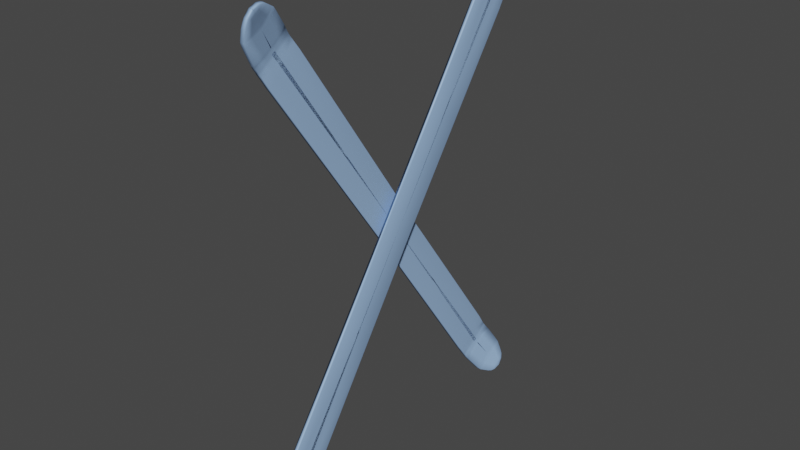 # Source: ski.blend  (saved by Blender 3.4.6; exported with 4.5.12 LTS)
import bpy
from mathutils import Matrix  # noqa: F401  (used for matrix-valued properties, if any)

bpy.ops.wm.read_factory_settings(use_empty=True)
scene = bpy.context.scene
scene.name = 'Scene'

# ---- collections
col_collection = bpy.data.collections.new('Collection'); scene.collection.children.link(col_collection)

# ---- materials (node trees are filled in below, after node groups)
mat_material_001 = bpy.data.materials.new('Material.001')
mat_material_001.use_transparent_shadow = False

# ---- material node trees
mat_material_001.use_nodes = True; mat_material_001.node_tree.nodes.clear()
_N = mat_material_001.node_tree.nodes; _L = mat_material_001.node_tree.links
n0 = _N.new('ShaderNodeBsdfPrincipled'); n0.name = 'Principled BSDF'; n0.location = (10, 300)
n0.distribution = 'GGX'
n0.subsurface_method = 'BURLEY'
n0.inputs[0].default_value = (0.3201, 0.4996, 0.8, 1.0)
n0.inputs[3].default_value = 1.45
n0.inputs[27].default_value = (0.0, 0.0, 0.0, 1.0)
n0.inputs[28].default_value = 1.0
n1 = _N.new('ShaderNodeOutputMaterial'); n1.name = 'Material Output'; n1.location = (300, 300)
_L.new(n0.outputs[0], n1.inputs[0])
n1.is_active_output = True

# ---- world
world_world = bpy.data.worlds.new('World'); scene.world = world_world
world_world.use_nodes = True; world_world.node_tree.nodes.clear()
_N = world_world.node_tree.nodes; _L = world_world.node_tree.links
n0 = _N.new('ShaderNodeOutputWorld'); n0.name = 'World Output'; n0.location = (300, 300)
n1 = _N.new('ShaderNodeBackground'); n1.name = 'Background'; n1.location = (10, 300)
n1.inputs[0].default_value = (0.05088, 0.05088, 0.05088, 1.0)
_L.new(n1.outputs[0], n0.inputs[0])
n0.is_active_output = True
world_world.color = (0.05088, 0.05088, 0.05088)
world_world.use_sun_shadow = False
world_world.sun_shadow_jitter_overblur = 0.0

# ---- meshes
me_cube = bpy.data.meshes.new('Cube')
me_cube.from_pydata([(-1.631, -0.385, 2.937), (-1.624, -0.385, 4.096), (0.0, -1.0, -0.6023), (0.0, -1.0, 0.6023), (-1.243, -1.069, 0.7123), (-1.243, -1.069, -0.4924), (-1.374, -1.057, 0.8308), (-1.374, -1.057, -0.3739), (-1.589, -0.7039, 3.53), (-1.596, -0.7039, 2.37), (-1.643, -0.002454, 3.103), (-1.636, -0.002454, 4.262), (0.0, -2.98e-08, 0.6023), (0.0, -2.98e-08, -0.6023), (-1.244, 0.09371, -0.4924), (-1.244, 0.09371, 0.7123), (-1.367, 0.1099, -0.3739), (-1.367, 0.1099, 0.8308), (-1.597, 0.1178, 2.384), (-1.59, 0.1178, 3.543), (-1.407, -1.055, 0.04815), (-1.407, -1.055, 1.253), (-1.401, -0.01865, 1.253), (-1.401, -0.01865, 0.04815), (-1.33, -1.047, -0.596), (-1.33, -1.047, 0.6087), (-1.331, 0.1018, 0.6087), (-1.331, 0.1018, -0.596), (-1.637, -0.1937, 3.02), (-1.627, -0.385, 3.517), (-1.607, -0.5842, 3.85), (-1.291, -1.053, -0.5225), (-1.244, -0.4875, -0.4924), (-1.244, -0.4875, 0.7123), (-1.243, -1.069, 0.11), (-1.348, -1.044, 0.7197), (-1.39, -1.056, -0.184), (-1.366, -0.4262, -0.3739), (-1.366, -0.4262, 0.8308), (-1.374, -1.057, 0.2284), (-1.535, -0.9654, 2.529), (-1.613, -0.5842, 2.69), (-1.596, -0.2931, 2.377), (-1.589, -0.2931, 3.536), (-1.592, -0.7039, 2.95), (-1.63, -0.1937, 4.179), (-1.384, -0.02061, 1.021), (-1.62, 0.05767, 2.78), (-1.292, 0.09777, 0.6822), (-1.534, 0.002248, 1.383), (-1.349, 0.1059, -0.4849), (-1.613, 0.05767, 3.939), (-1.639, -0.002454, 3.682), (-1.541, -0.9654, 1.37), (-1.39, -1.056, 1.021), (-1.528, 0.002248, 2.542), (-1.384, -0.02061, -0.184), (-1.407, -1.055, 0.6505), (-1.4, -0.4922, 1.253), (-1.4, -0.4922, 0.04815), (-1.348, -1.044, -0.4849), (-1.291, -1.053, 0.6822), (-1.349, 0.1059, 0.7197), (-1.292, 0.09777, -0.5225), (-1.33, -1.047, 0.006353), (-1.331, -0.4569, 0.6087), (-1.331, -0.4569, -0.596), (-1.349, -0.4415, -0.4849), (-1.292, -0.4722, 0.6822), (-1.291, -1.053, 0.07986), (-1.542, -0.5062, 1.377), (-1.383, -0.5255, 1.021), (-1.39, -1.056, 0.4183), (-1.633, -0.1937, 3.599), (-1.538, -0.9654, 1.95), (-1.535, -0.5062, 2.536), (-1.616, -0.2434, 2.735), (-1.348, -1.044, 0.1174), (-1.349, -0.4415, 0.7197), (-1.383, -0.5255, -0.184), (-1.292, -0.4722, -0.5225), (-1.61, -0.2434, 3.894), (-1.61, -0.5842, 3.27), (-0.73, 0.04685, -0.6023), (-1.516, -1.001, 1.034), (-1.506, 0.001264, 2.222), (-1.513, -1.001, 2.216), (-1.51, 0.001264, 1.04), (-1.517, -0.5229, 1.037), (-1.515, -1.001, 1.625), (-1.514, -0.5229, 2.219), (-0.6215, -1.034, 0.6573), (-0.622, 0.04685, 0.6573)], [], [(82, 30, 1, 29), (81, 45, 1, 30), (14, 83, 13, 2, 5, 32), (80, 32, 5, 31), (12, 92, 15, 33, 4, 91, 3), (2, 3, 91, 4, 34, 5), (79, 37, 7, 36), (78, 38, 6, 35), (77, 35, 6, 39), (76, 42, 9, 41), (75, 43, 8, 40), (74, 40, 8, 44), (73, 45, 11, 52), (72, 54, 21, 57), (71, 58, 21, 54), (88, 59, 20, 84), (69, 61, 25, 64), (68, 65, 25, 61), (67, 66, 24, 60), (37, 67, 60, 7), (16, 50, 67, 37), (50, 27, 66, 67), (33, 68, 61, 4), (15, 48, 68, 33), (48, 26, 65, 68), (31, 69, 64, 24), (5, 34, 69, 31), (34, 4, 61, 69), (42, 70, 53, 9), (18, 49, 70, 42), (87, 23, 59, 88), (38, 71, 54, 6), (17, 46, 71, 38), (46, 22, 58, 71), (36, 72, 57, 20), (7, 39, 72, 36), (39, 6, 54, 72), (28, 73, 52, 10), (0, 29, 73, 28), (29, 1, 45, 73), (53, 74, 44, 9), (84, 89, 74, 53), (89, 86, 40, 74), (90, 75, 40, 86), (85, 55, 75, 90), (55, 19, 43, 75), (28, 76, 41, 0), (10, 47, 76, 28), (47, 18, 42, 76), (60, 77, 39, 7), (24, 64, 77, 60), (64, 25, 35, 77), (65, 78, 35, 25), (26, 62, 78, 65), (62, 17, 38, 78), (59, 79, 36, 20), (23, 56, 79, 59), (56, 16, 37, 79), (66, 80, 31, 24), (27, 63, 80, 66), (63, 14, 32, 80), (43, 81, 30, 8), (19, 51, 81, 43), (51, 11, 45, 81), (41, 82, 29, 0), (9, 44, 82, 41), (44, 8, 30, 82), (22, 85, 90, 58), (58, 90, 86, 21), (57, 21, 86, 89), (20, 57, 89, 84), (49, 87, 88, 70), (70, 88, 84, 53)])
me_cube.polygons.foreach_set('use_smooth', [True] * 73)
_uv = me_cube.uv_layers.new(name='UVMap')
_uv.uv.foreach_set('vector', [0.5, 0.9973, 0.625, 0.9973, 0.625, 1.0, 0.5, 1.0, 0.8723, 0.6875, 0.875, 0.6875, 0.875, 0.75, 0.8723, 0.75, 0.1408, 0.625, 0.1954, 0.625, 0.25, 0.625, 0.25, 0.75, 0.1408, 0.75, 0.1408, 0.6875, 0.1395, 0.6875, 0.1408, 0.6875, 0.1408, 0.75, 0.1395, 0.75, 0.75, 0.625, 0.8046, 0.625, 0.8592, 0.625, 0.8592, 0.6875, 0.8592, 0.75, 0.8046, 0.75, 0.75, 0.75, 0.375, 0.875, 0.625, 0.875, 0.625, 0.9296, 0.625, 0.9842, 0.5, 0.9842, 0.375, 0.9842, 0.1342, 0.6875, 0.1355, 0.6875, 0.1355, 0.75, 0.1342, 0.75, 0.8632, 0.6875, 0.8645, 0.6875, 0.8645, 0.75, 0.8632, 0.75, 0.5, 0.9882, 0.625, 0.9882, 0.625, 0.9895, 0.5, 0.9895, 0.1277, 0.6875, 0.1304, 0.6875, 0.1304, 0.75, 0.1277, 0.75, 0.8683, 0.6875, 0.8696, 0.6875, 0.8696, 0.75, 0.8683, 0.75, 0.5, 0.9933, 0.625, 0.9933, 0.625, 0.9946, 0.5, 0.9946, 0.5, 0.0625, 0.625, 0.0625, 0.625, 0.125, 0.5, 0.125, 0.5, 0.9908, 0.625, 0.9908, 0.625, 0.992, 0.5, 0.992, 0.8658, 0.6875, 0.867, 0.6875, 0.867, 0.75, 0.8658, 0.75, 0.1323, 0.6875, 0.133, 0.6875, 0.133, 0.75, 0.1323, 0.75, 0.5, 0.9855, 0.625, 0.9855, 0.625, 0.9869, 0.5, 0.9869, 0.8605, 0.6875, 0.8619, 0.6875, 0.8619, 0.75, 0.8605, 0.75, 0.1368, 0.6875, 0.1381, 0.6875, 0.1381, 0.75, 0.1368, 0.75, 0.1355, 0.6875, 0.1368, 0.6875, 0.1368, 0.75, 0.1355, 0.75, 0.1355, 0.625, 0.1368, 0.625, 0.1368, 0.6875, 0.1355, 0.6875, 0.1368, 0.625, 0.1381, 0.625, 0.1381, 0.6875, 0.1368, 0.6875, 0.8592, 0.6875, 0.8605, 0.6875, 0.8605, 0.75, 0.8592, 0.75, 0.8592, 0.625, 0.8605, 0.625, 0.8605, 0.6875, 0.8592, 0.6875, 0.8605, 0.625, 0.8619, 0.625, 0.8619, 0.6875, 0.8605, 0.6875, 0.375, 0.9855, 0.5, 0.9855, 0.5, 0.9869, 0.375, 0.9869, 0.375, 0.9842, 0.5, 0.9842, 0.5, 0.9855, 0.375, 0.9855, 0.5, 0.9842, 0.625, 0.9842, 0.625, 0.9855, 0.5, 0.9855, 0.1304, 0.6875, 0.1317, 0.6875, 0.1317, 0.75, 0.1304, 0.75, 0.1304, 0.625, 0.1317, 0.625, 0.1317, 0.6875, 0.1304, 0.6875, 0.1323, 0.625, 0.133, 0.625, 0.133, 0.6875, 0.1323, 0.6875, 0.8645, 0.6875, 0.8658, 0.6875, 0.8658, 0.75, 0.8645, 0.75, 0.8645, 0.625, 0.8658, 0.625, 0.8658, 0.6875, 0.8645, 0.6875, 0.8658, 0.625, 0.867, 0.625, 0.867, 0.6875, 0.8658, 0.6875, 0.375, 0.9908, 0.5, 0.9908, 0.5, 0.992, 0.375, 0.992, 0.375, 0.9895, 0.5, 0.9895, 0.5, 0.9908, 0.375, 0.9908, 0.5, 0.9895, 0.625, 0.9895, 0.625, 0.9908, 0.5, 0.9908, 0.375, 0.0625, 0.5, 0.0625, 0.5, 0.125, 0.375, 0.125, 0.375, 0.0, 0.5, 0.0, 0.5, 0.0625, 0.375, 0.0625, 0.5, 0.0, 0.625, 0.0, 0.625, 0.0625, 0.5, 0.0625, 0.375, 0.9933, 0.5, 0.9933, 0.5, 0.9946, 0.375, 0.9946, 0.375, 0.9927, 0.5, 0.9927, 0.5, 0.9933, 0.375, 0.9933, 0.5, 0.9927, 0.625, 0.9927, 0.625, 0.9933, 0.5, 0.9933, 0.8677, 0.6875, 0.8683, 0.6875, 0.8683, 0.75, 0.8677, 0.75, 0.8677, 0.625, 0.8683, 0.625, 0.8683, 0.6875, 0.8677, 0.6875, 0.8683, 0.625, 0.8696, 0.625, 0.8696, 0.6875, 0.8683, 0.6875, 0.125, 0.6875, 0.1277, 0.6875, 0.1277, 0.75, 0.125, 0.75, 0.125, 0.625, 0.1277, 0.625, 0.1277, 0.6875, 0.125, 0.6875, 0.1277, 0.625, 0.1304, 0.625, 0.1304, 0.6875, 0.1277, 0.6875, 0.375, 0.9882, 0.5, 0.9882, 0.5, 0.9895, 0.375, 0.9895, 0.375, 0.9869, 0.5, 0.9869, 0.5, 0.9882, 0.375, 0.9882, 0.5, 0.9869, 0.625, 0.9869, 0.625, 0.9882, 0.5, 0.9882, 0.8619, 0.6875, 0.8632, 0.6875, 0.8632, 0.75, 0.8619, 0.75, 0.8619, 0.625, 0.8632, 0.625, 0.8632, 0.6875, 0.8619, 0.6875, 0.8632, 0.625, 0.8645, 0.625, 0.8645, 0.6875, 0.8632, 0.6875, 0.133, 0.6875, 0.1342, 0.6875, 0.1342, 0.75, 0.133, 0.75, 0.133, 0.625, 0.1342, 0.625, 0.1342, 0.6875, 0.133, 0.6875, 0.1342, 0.625, 0.1355, 0.625, 0.1355, 0.6875, 0.1342, 0.6875, 0.1381, 0.6875, 0.1395, 0.6875, 0.1395, 0.75, 0.1381, 0.75, 0.1381, 0.625, 0.1395, 0.625, 0.1395, 0.6875, 0.1381, 0.6875, 0.1395, 0.625, 0.1408, 0.625, 0.1408, 0.6875, 0.1395, 0.6875, 0.8696, 0.6875, 0.8723, 0.6875, 0.8723, 0.75, 0.8696, 0.75, 0.8696, 0.625, 0.8723, 0.625, 0.8723, 0.6875, 0.8696, 0.6875, 0.8723, 0.625, 0.875, 0.625, 0.875, 0.6875, 0.8723, 0.6875, 0.375, 0.9973, 0.5, 0.9973, 0.5, 1.0, 0.375, 1.0, 0.375, 0.9946, 0.5, 0.9946, 0.5, 0.9973, 0.375, 0.9973, 0.5, 0.9946, 0.625, 0.9946, 0.625, 0.9973, 0.5, 0.9973, 0.867, 0.625, 0.8677, 0.625, 0.8677, 0.6875, 0.867, 0.6875, 0.867, 0.6875, 0.8677, 0.6875, 0.8677, 0.75, 0.867, 0.75, 0.5, 0.992, 0.625, 0.992, 0.625, 0.9927, 0.5, 0.9927, 0.375, 0.992, 0.5, 0.992, 0.5, 0.9927, 0.375, 0.9927, 0.1317, 0.625, 0.1323, 0.625, 0.1323, 0.6875, 0.1317, 0.6875, 0.1317, 0.6875, 0.1323, 0.6875, 0.1323, 0.75, 0.1317, 0.75])
me_cube.materials.append(mat_material_001)
me_cube.materials.append(None)
me_cube.use_remesh_fix_poles = True
me_cube.use_remesh_preserve_attributes = False
me_cube.update()
me_cube_001 = bpy.data.meshes.new('Cube.001')
me_cube_001.from_pydata([(-1.631, -0.385, 2.937), (-1.624, -0.385, 4.096), (0.0, -1.0, -0.6023), (0.0, -1.0, 0.6023), (-1.243, -1.069, 0.7123), (-1.243, -1.069, -0.4924), (-1.374, -1.057, 0.8308), (-1.374, -1.057, -0.3739), (-1.589, -0.7039, 3.53), (-1.596, -0.7039, 2.37), (-1.643, -0.002454, 3.103), (-1.636, -0.002454, 4.262), (0.0, -2.98e-08, 0.6023), (0.0, -2.98e-08, -0.6023), (-1.244, 0.09371, -0.4924), (-1.244, 0.09371, 0.7123), (-1.367, 0.1099, -0.3739), (-1.367, 0.1099, 0.8308), (-1.597, 0.1178, 2.384), (-1.59, 0.1178, 3.543), (-1.407, -1.055, 0.04815), (-1.407, -1.055, 1.253), (-1.401, -0.01865, 1.253), (-1.401, -0.01865, 0.04815), (-1.33, -1.047, -0.596), (-1.33, -1.047, 0.6087), (-1.331, 0.1018, 0.6087), (-1.331, 0.1018, -0.596), (-1.637, -0.1937, 3.02), (-1.627, -0.385, 3.517), (-1.607, -0.5842, 3.85), (-1.291, -1.053, -0.5225), (-1.244, -0.4875, -0.4924), (-1.244, -0.4875, 0.7123), (-1.243, -1.069, 0.11), (-1.348, -1.044, 0.7197), (-1.39, -1.056, -0.184), (-1.366, -0.4262, -0.3739), (-1.366, -0.4262, 0.8308), (-1.374, -1.057, 0.2284), (-1.535, -0.9654, 2.529), (-1.613, -0.5842, 2.69), (-1.596, -0.2931, 2.377), (-1.589, -0.2931, 3.536), (-1.592, -0.7039, 2.95), (-1.63, -0.1937, 4.179), (-1.384, -0.02061, 1.021), (-1.62, 0.05767, 2.78), (-1.292, 0.09777, 0.6822), (-1.534, 0.002248, 1.383), (-1.349, 0.1059, -0.4849), (-1.613, 0.05767, 3.939), (-1.639, -0.002454, 3.682), (-1.541, -0.9654, 1.37), (-1.39, -1.056, 1.021), (-1.528, 0.002248, 2.542), (-1.384, -0.02061, -0.184), (-1.407, -1.055, 0.6505), (-1.4, -0.4922, 1.253), (-1.4, -0.4922, 0.04815), (-1.348, -1.044, -0.4849), (-1.291, -1.053, 0.6822), (-1.349, 0.1059, 0.7197), (-1.292, 0.09777, -0.5225), (-1.33, -1.047, 0.006353), (-1.331, -0.4569, 0.6087), (-1.331, -0.4569, -0.596), (-1.349, -0.4415, -0.4849), (-1.292, -0.4722, 0.6822), (-1.291, -1.053, 0.07986), (-1.542, -0.5062, 1.377), (-1.383, -0.5255, 1.021), (-1.39, -1.056, 0.4183), (-1.633, -0.1937, 3.599), (-1.538, -0.9654, 1.95), (-1.535, -0.5062, 2.536), (-1.616, -0.2434, 2.735), (-1.348, -1.044, 0.1174), (-1.349, -0.4415, 0.7197), (-1.383, -0.5255, -0.184), (-1.292, -0.4722, -0.5225), (-1.61, -0.2434, 3.894), (-1.61, -0.5842, 3.27), (-0.73, 0.04685, -0.6023), (-1.516, -1.001, 1.034), (-1.506, 0.001264, 2.222), (-1.513, -1.001, 2.216), (-1.51, 0.001264, 1.04), (-1.517, -0.5229, 1.037), (-1.515, -1.001, 1.625), (-1.514, -0.5229, 2.219), (-0.6215, -1.034, 0.6573), (-0.622, 0.04685, 0.6573)], [], [(82, 30, 1, 29), (81, 45, 1, 30), (14, 83, 13, 2, 5, 32), (80, 32, 5, 31), (12, 92, 15, 33, 4, 91, 3), (2, 3, 91, 4, 34, 5), (79, 37, 7, 36), (78, 38, 6, 35), (77, 35, 6, 39), (76, 42, 9, 41), (75, 43, 8, 40), (74, 40, 8, 44), (73, 45, 11, 52), (72, 54, 21, 57), (71, 58, 21, 54), (88, 59, 20, 84), (69, 61, 25, 64), (68, 65, 25, 61), (67, 66, 24, 60), (37, 67, 60, 7), (16, 50, 67, 37), (50, 27, 66, 67), (33, 68, 61, 4), (15, 48, 68, 33), (48, 26, 65, 68), (31, 69, 64, 24), (5, 34, 69, 31), (34, 4, 61, 69), (42, 70, 53, 9), (18, 49, 70, 42), (87, 23, 59, 88), (38, 71, 54, 6), (17, 46, 71, 38), (46, 22, 58, 71), (36, 72, 57, 20), (7, 39, 72, 36), (39, 6, 54, 72), (28, 73, 52, 10), (0, 29, 73, 28), (29, 1, 45, 73), (53, 74, 44, 9), (84, 89, 74, 53), (89, 86, 40, 74), (90, 75, 40, 86), (85, 55, 75, 90), (55, 19, 43, 75), (28, 76, 41, 0), (10, 47, 76, 28), (47, 18, 42, 76), (60, 77, 39, 7), (24, 64, 77, 60), (64, 25, 35, 77), (65, 78, 35, 25), (26, 62, 78, 65), (62, 17, 38, 78), (59, 79, 36, 20), (23, 56, 79, 59), (56, 16, 37, 79), (66, 80, 31, 24), (27, 63, 80, 66), (63, 14, 32, 80), (43, 81, 30, 8), (19, 51, 81, 43), (51, 11, 45, 81), (41, 82, 29, 0), (9, 44, 82, 41), (44, 8, 30, 82), (22, 85, 90, 58), (58, 90, 86, 21), (57, 21, 86, 89), (20, 57, 89, 84), (49, 87, 88, 70), (70, 88, 84, 53)])
me_cube_001.polygons.foreach_set('use_smooth', [True] * 73)
_uv = me_cube_001.uv_layers.new(name='UVMap')
_uv.uv.foreach_set('vector', [0.5, 0.9973, 0.625, 0.9973, 0.625, 1.0, 0.5, 1.0, 0.8723, 0.6875, 0.875, 0.6875, 0.875, 0.75, 0.8723, 0.75, 0.1408, 0.625, 0.1954, 0.625, 0.25, 0.625, 0.25, 0.75, 0.1408, 0.75, 0.1408, 0.6875, 0.1395, 0.6875, 0.1408, 0.6875, 0.1408, 0.75, 0.1395, 0.75, 0.75, 0.625, 0.8046, 0.625, 0.8592, 0.625, 0.8592, 0.6875, 0.8592, 0.75, 0.8046, 0.75, 0.75, 0.75, 0.375, 0.875, 0.625, 0.875, 0.625, 0.9296, 0.625, 0.9842, 0.5, 0.9842, 0.375, 0.9842, 0.1342, 0.6875, 0.1355, 0.6875, 0.1355, 0.75, 0.1342, 0.75, 0.8632, 0.6875, 0.8645, 0.6875, 0.8645, 0.75, 0.8632, 0.75, 0.5, 0.9882, 0.625, 0.9882, 0.625, 0.9895, 0.5, 0.9895, 0.1277, 0.6875, 0.1304, 0.6875, 0.1304, 0.75, 0.1277, 0.75, 0.8683, 0.6875, 0.8696, 0.6875, 0.8696, 0.75, 0.8683, 0.75, 0.5, 0.9933, 0.625, 0.9933, 0.625, 0.9946, 0.5, 0.9946, 0.5, 0.0625, 0.625, 0.0625, 0.625, 0.125, 0.5, 0.125, 0.5, 0.9908, 0.625, 0.9908, 0.625, 0.992, 0.5, 0.992, 0.8658, 0.6875, 0.867, 0.6875, 0.867, 0.75, 0.8658, 0.75, 0.1323, 0.6875, 0.133, 0.6875, 0.133, 0.75, 0.1323, 0.75, 0.5, 0.9855, 0.625, 0.9855, 0.625, 0.9869, 0.5, 0.9869, 0.8605, 0.6875, 0.8619, 0.6875, 0.8619, 0.75, 0.8605, 0.75, 0.1368, 0.6875, 0.1381, 0.6875, 0.1381, 0.75, 0.1368, 0.75, 0.1355, 0.6875, 0.1368, 0.6875, 0.1368, 0.75, 0.1355, 0.75, 0.1355, 0.625, 0.1368, 0.625, 0.1368, 0.6875, 0.1355, 0.6875, 0.1368, 0.625, 0.1381, 0.625, 0.1381, 0.6875, 0.1368, 0.6875, 0.8592, 0.6875, 0.8605, 0.6875, 0.8605, 0.75, 0.8592, 0.75, 0.8592, 0.625, 0.8605, 0.625, 0.8605, 0.6875, 0.8592, 0.6875, 0.8605, 0.625, 0.8619, 0.625, 0.8619, 0.6875, 0.8605, 0.6875, 0.375, 0.9855, 0.5, 0.9855, 0.5, 0.9869, 0.375, 0.9869, 0.375, 0.9842, 0.5, 0.9842, 0.5, 0.9855, 0.375, 0.9855, 0.5, 0.9842, 0.625, 0.9842, 0.625, 0.9855, 0.5, 0.9855, 0.1304, 0.6875, 0.1317, 0.6875, 0.1317, 0.75, 0.1304, 0.75, 0.1304, 0.625, 0.1317, 0.625, 0.1317, 0.6875, 0.1304, 0.6875, 0.1323, 0.625, 0.133, 0.625, 0.133, 0.6875, 0.1323, 0.6875, 0.8645, 0.6875, 0.8658, 0.6875, 0.8658, 0.75, 0.8645, 0.75, 0.8645, 0.625, 0.8658, 0.625, 0.8658, 0.6875, 0.8645, 0.6875, 0.8658, 0.625, 0.867, 0.625, 0.867, 0.6875, 0.8658, 0.6875, 0.375, 0.9908, 0.5, 0.9908, 0.5, 0.992, 0.375, 0.992, 0.375, 0.9895, 0.5, 0.9895, 0.5, 0.9908, 0.375, 0.9908, 0.5, 0.9895, 0.625, 0.9895, 0.625, 0.9908, 0.5, 0.9908, 0.375, 0.0625, 0.5, 0.0625, 0.5, 0.125, 0.375, 0.125, 0.375, 0.0, 0.5, 0.0, 0.5, 0.0625, 0.375, 0.0625, 0.5, 0.0, 0.625, 0.0, 0.625, 0.0625, 0.5, 0.0625, 0.375, 0.9933, 0.5, 0.9933, 0.5, 0.9946, 0.375, 0.9946, 0.375, 0.9927, 0.5, 0.9927, 0.5, 0.9933, 0.375, 0.9933, 0.5, 0.9927, 0.625, 0.9927, 0.625, 0.9933, 0.5, 0.9933, 0.8677, 0.6875, 0.8683, 0.6875, 0.8683, 0.75, 0.8677, 0.75, 0.8677, 0.625, 0.8683, 0.625, 0.8683, 0.6875, 0.8677, 0.6875, 0.8683, 0.625, 0.8696, 0.625, 0.8696, 0.6875, 0.8683, 0.6875, 0.125, 0.6875, 0.1277, 0.6875, 0.1277, 0.75, 0.125, 0.75, 0.125, 0.625, 0.1277, 0.625, 0.1277, 0.6875, 0.125, 0.6875, 0.1277, 0.625, 0.1304, 0.625, 0.1304, 0.6875, 0.1277, 0.6875, 0.375, 0.9882, 0.5, 0.9882, 0.5, 0.9895, 0.375, 0.9895, 0.375, 0.9869, 0.5, 0.9869, 0.5, 0.9882, 0.375, 0.9882, 0.5, 0.9869, 0.625, 0.9869, 0.625, 0.9882, 0.5, 0.9882, 0.8619, 0.6875, 0.8632, 0.6875, 0.8632, 0.75, 0.8619, 0.75, 0.8619, 0.625, 0.8632, 0.625, 0.8632, 0.6875, 0.8619, 0.6875, 0.8632, 0.625, 0.8645, 0.625, 0.8645, 0.6875, 0.8632, 0.6875, 0.133, 0.6875, 0.1342, 0.6875, 0.1342, 0.75, 0.133, 0.75, 0.133, 0.625, 0.1342, 0.625, 0.1342, 0.6875, 0.133, 0.6875, 0.1342, 0.625, 0.1355, 0.625, 0.1355, 0.6875, 0.1342, 0.6875, 0.1381, 0.6875, 0.1395, 0.6875, 0.1395, 0.75, 0.1381, 0.75, 0.1381, 0.625, 0.1395, 0.625, 0.1395, 0.6875, 0.1381, 0.6875, 0.1395, 0.625, 0.1408, 0.625, 0.1408, 0.6875, 0.1395, 0.6875, 0.8696, 0.6875, 0.8723, 0.6875, 0.8723, 0.75, 0.8696, 0.75, 0.8696, 0.625, 0.8723, 0.625, 0.8723, 0.6875, 0.8696, 0.6875, 0.8723, 0.625, 0.875, 0.625, 0.875, 0.6875, 0.8723, 0.6875, 0.375, 0.9973, 0.5, 0.9973, 0.5, 1.0, 0.375, 1.0, 0.375, 0.9946, 0.5, 0.9946, 0.5, 0.9973, 0.375, 0.9973, 0.5, 0.9946, 0.625, 0.9946, 0.625, 0.9973, 0.5, 0.9973, 0.867, 0.625, 0.8677, 0.625, 0.8677, 0.6875, 0.867, 0.6875, 0.867, 0.6875, 0.8677, 0.6875, 0.8677, 0.75, 0.867, 0.75, 0.5, 0.992, 0.625, 0.992, 0.625, 0.9927, 0.5, 0.9927, 0.375, 0.992, 0.5, 0.992, 0.5, 0.9927, 0.375, 0.9927, 0.1317, 0.625, 0.1323, 0.625, 0.1323, 0.6875, 0.1317, 0.6875, 0.1317, 0.6875, 0.1323, 0.6875, 0.1323, 0.75, 0.1317, 0.75])
me_cube_001.materials.append(mat_material_001)
me_cube_001.materials.append(None)
me_cube_001.use_remesh_fix_poles = True
me_cube_001.use_remesh_preserve_attributes = False
me_cube_001.update()

# ---- objects
ob_cube = bpy.data.objects.new('Cube', me_cube)
ob_cube_001 = bpy.data.objects.new('Cube.001', me_cube_001)

# ---- transforms, parenting, visibility, modifiers, constraints
ob_cube.location = (0.08053, 0.0, 0.0)
ob_cube.rotation_euler = (1.571, 2.179, 1.571)
ob_cube.scale = (1.438, 0.1555, 0.02905)
_m = ob_cube.modifiers.new('Mirror', 'MIRROR')
_m.use_axis = (True, True, False)
ob_cube_001.location = (0.0, 0.0, 0.0)
ob_cube_001.rotation_euler = (1.571, 0.9596, 1.571)
ob_cube_001.scale = (1.438, 0.1555, 0.02905)
_m = ob_cube_001.modifiers.new('Mirror', 'MIRROR')
_m.use_axis = (True, True, False)

# ---- collection membership
col_collection.objects.link(ob_cube)
col_collection.objects.link(ob_cube_001)

# ---- scene / render settings (as saved in the file)
scene.frame_start = 1; scene.frame_end = 250; scene.frame_set(1)
scene.render.engine = 'BLENDER_EEVEE_NEXT'
scene.cycles.use_denoising = False
scene.cycles.samples = 128
scene.cycles.sampling_pattern = 'TABULATED_SOBOL'
scene.cycles.use_adaptive_sampling = False
scene.cycles.use_light_tree = False
scene.view_settings.view_transform = 'Filmic'
bpy.context.view_layer.update()

# ---- added for rendering (the .blend has no active camera and no usable light): camera, sun
cam_auto = bpy.data.cameras.new('AutoCamera')
cam_auto.lens = 50.0
cam_auto.sensor_width = 36.0
cam_auto.clip_end = 1000.0
ob_auto_camera = bpy.data.objects.new('AutoCamera', cam_auto)
scene.collection.objects.link(ob_auto_camera)
ob_auto_camera.location = (4.76414, -5.60485, 3.73657)
ob_auto_camera.rotation_euler = (1.09748, -7.21219e-08, 0.694738)
scene.camera = ob_auto_camera
light_auto_sun = bpy.data.lights.new('AutoSun', 'SUN')
light_auto_sun.energy = 3.0
light_auto_sun.angle = 0.0523599
ob_auto_sun = bpy.data.objects.new('AutoSun', light_auto_sun)
scene.collection.objects.link(ob_auto_sun)
ob_auto_sun.rotation_euler = (0.872665, 0.174533, 0.523599)
bpy.context.view_layer.update()
